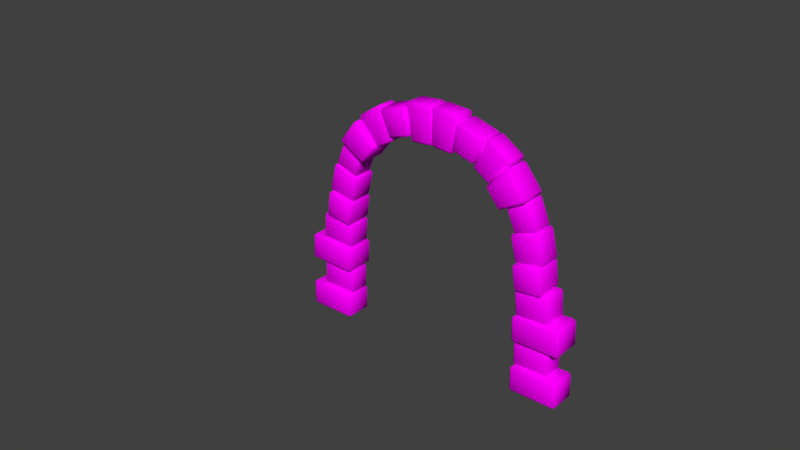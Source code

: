# Source: StoneArchway.blend  (saved by Blender 2.79.0; exported with 4.5.12 LTS)
import bpy
from mathutils import Matrix  # noqa: F401  (used for matrix-valued properties, if any)

bpy.ops.wm.read_factory_settings(use_empty=True)
scene = bpy.context.scene
scene.name = 'Scene'

# ---- collections
col_collection_1 = bpy.data.collections.new('Collection 1'); scene.collection.children.link(col_collection_1)

# ---- images (referenced by path relative to the original .blend; pixels are not part of the script)
import os
ASSET_DIR = os.environ.get("B2B_ASSET_DIR", "")  # directory of the original .blend (textures are referenced by path, not embedded)
HERE = os.path.dirname(os.path.abspath(__file__))  # packed textures are extracted next to this script under _unpacked/

def load_image(name, relpath, width, height, colorspace="sRGB"):
    """Load a texture the original file referenced (path relative to the .blend, or extracted next to this script)."""
    p = next((c for c in (os.path.join(HERE, relpath), os.path.join(ASSET_DIR, relpath)) if relpath and os.path.exists(c)), "")
    if p:
        img = bpy.data.images.load(p, check_existing=True)
        img.name = name
    else:  # same state as the original file: an image datablock whose file is absent (Cycles renders it pink)
        img = bpy.data.images.new(name, width, height)
        img.source = "FILE"
        img.filepath = "//" + (relpath or name)
    img.colorspace_settings.name = colorspace
    return img
img_stonearchwaytexture_png = load_image('StoneArchwayTexture.png', 'StoneArchwayTexture.png', 1024, 1024, 'sRGB')

# ---- materials (node trees are filled in below, after node groups)
mat_stonearchway = bpy.data.materials.new('StoneArchway')
mat_stonearchway.alpha_threshold = 0.0
mat_stonearchway.roughness = 0.5

# ---- material node trees
mat_stonearchway.use_nodes = True; mat_stonearchway.node_tree.nodes.clear()
_N = mat_stonearchway.node_tree.nodes; _L = mat_stonearchway.node_tree.links
n0 = _N.new('ShaderNodeOutputMaterial'); n0.name = 'Material Output'; n0.location = (300, 300)
n1 = _N.new('ShaderNodeBsdfDiffuse'); n1.name = 'Diffuse BSDF'; n1.location = (10, 300)
n2 = _N.new('ShaderNodeTexImage'); n2.name = 'Image Texture'; n2.location = (-180, 300)
n2.width = 140
n2.image = img_stonearchwaytexture_png
_L.new(n1.outputs[0], n0.inputs[0])
_L.new(n2.outputs[0], n1.inputs[0])
n0.is_active_output = True

# ---- world
world_world = bpy.data.worlds.new('World'); scene.world = world_world
world_world.color = (0.05088, 0.05088, 0.05088)
world_world.use_sun_shadow = False
world_world.sun_shadow_jitter_overblur = 0.0
world_world.cycles.sampling_method = 'MANUAL'

# ---- meshes
me_stonearchway = bpy.data.meshes.new('StoneArchway')
me_stonearchway.from_pydata([(-0.8252, 0.08876, 0.01942), (-0.8439, 0.08876, 0.0006983), (-0.8439, 0.1044, 0.01942), (-0.8252, -0.1166, 0.01942), (-0.8439, -0.1322, 0.01942), (-0.8439, -0.1166, 0.0006983), (-1.223, -0.1322, 0.01942), (-1.245, -0.1166, 0.01942), (-1.223, -0.1166, 0.0006983), (-1.223, 0.1044, 0.01942), (-1.223, 0.08876, 0.0006983), (-1.245, 0.08876, 0.01942), (-0.8439, 0.1044, 0.2084), (-0.8439, 0.08876, 0.2271), (-0.8252, 0.08876, 0.2084), (-0.8439, -0.1322, 0.2084), (-0.8252, -0.1166, 0.2084), (-0.8439, -0.1166, 0.2271), (-1.245, -0.1166, 0.2084), (-1.223, -0.1322, 0.2084), (-1.223, -0.1166, 0.2271), (-1.245, 0.08876, 0.2084), (-1.223, 0.08876, 0.2271), (-1.223, 0.1044, 0.2084), (-0.8252, 0.07887, 0.2462), (-0.8439, 0.07887, 0.2275), (-0.8439, 0.0945, 0.2462), (-0.8252, -0.07887, 0.2462), (-0.8439, -0.0945, 0.2462), (-0.8439, -0.07887, 0.2275), (-1.124, -0.0945, 0.2462), (-1.14, -0.07887, 0.2462), (-1.124, -0.07887, 0.2275), (-1.124, 0.0945, 0.2462), (-1.124, 0.07887, 0.2275), (-1.14, 0.07887, 0.2462), (-0.8439, 0.0945, 0.4352), (-0.8439, 0.07887, 0.454), (-0.8252, 0.07887, 0.4352), (-0.8439, -0.0945, 0.4352), (-0.8252, -0.07887, 0.4352), (-0.8439, -0.07887, 0.454), (-1.14, -0.07887, 0.4352), (-1.124, -0.0945, 0.4352), (-1.124, -0.07887, 0.454), (-1.14, 0.07887, 0.4352), (-1.124, 0.07887, 0.454), (-1.124, 0.0945, 0.4352), (-0.8252, 0.1166, 0.4723), (-0.8439, 0.1166, 0.4536), (-0.8439, 0.1322, 0.4723), (-0.8252, -0.1166, 0.4723), (-0.8439, -0.1322, 0.4723), (-0.8439, -0.1166, 0.4536), (-1.223, -0.1322, 0.4723), (-1.245, -0.1166, 0.4723), (-1.223, -0.1166, 0.4536), (-1.223, 0.1322, 0.4723), (-1.223, 0.1166, 0.4536), (-1.245, 0.1166, 0.4723), (-0.8439, 0.1322, 0.6613), (-0.8439, 0.1166, 0.68), (-0.8252, 0.1166, 0.6613), (-0.8439, -0.1322, 0.6613), (-0.8252, -0.1166, 0.6613), (-0.8439, -0.1166, 0.68), (-1.245, -0.1166, 0.6613), (-1.223, -0.1322, 0.6613), (-1.223, -0.1166, 0.68), (-1.245, 0.1166, 0.6613), (-1.223, 0.1166, 0.68), (-1.223, 0.1322, 0.6613), (-0.8403, 0.09772, 0.6985), (-0.859, 0.09772, 0.6798), (-0.859, 0.1134, 0.6985), (-0.8403, -0.09147, 0.6985), (-0.859, -0.1071, 0.6985), (-0.859, -0.09147, 0.6798), (-1.124, -0.1071, 0.6985), (-1.14, -0.09147, 0.6985), (-1.124, -0.09147, 0.6798), (-1.124, 0.1134, 0.6985), (-1.124, 0.09772, 0.6798), (-1.14, 0.09772, 0.6985), (-0.859, 0.1134, 0.8875), (-0.859, 0.09772, 0.9062), (-0.8403, 0.09772, 0.8875), (-0.859, -0.1071, 0.8875), (-0.8403, -0.09147, 0.8875), (-0.859, -0.09147, 0.9062), (-1.14, -0.09147, 0.8875), (-1.124, -0.1071, 0.8875), (-1.124, -0.09147, 0.9062), (-1.14, 0.09772, 0.8875), (-1.124, 0.09772, 0.9062), (-1.124, 0.1134, 0.8875), (-0.848, 0.1067, 0.9271), (-0.8637, 0.1067, 0.9084), (-0.8637, 0.1223, 0.9271), (-0.848, -0.1166, 0.9271), (-0.8637, -0.1322, 0.9271), (-0.8637, -0.1166, 0.9084), (-1.079, -0.1322, 0.9271), (-1.094, -0.1166, 0.9271), (-1.079, -0.1166, 0.9084), (-1.079, 0.1223, 0.9271), (-1.079, 0.1067, 0.9084), (-1.094, 0.1067, 0.9271), (-0.8637, 0.1223, 1.116), (-0.8637, 0.1067, 1.135), (-0.848, 0.1067, 1.116), (-0.8637, -0.1322, 1.116), (-0.848, -0.1166, 1.116), (-0.8637, -0.1166, 1.135), (-1.094, -0.1166, 1.116), (-1.079, -0.1322, 1.116), (-1.079, -0.1166, 1.135), (-1.094, 0.1067, 1.116), (-1.079, 0.1067, 1.135), (-1.079, 0.1223, 1.116), (-0.8536, 0.09665, 1.156), (-0.8708, 0.09665, 1.136), (-0.8708, 0.1138, 1.156), (-0.8536, -0.08676, 1.156), (-0.8708, -0.104, 1.156), (-0.8708, -0.08676, 1.136), (-1.089, -0.104, 1.156), (-1.106, -0.08676, 1.156), (-1.089, -0.08676, 1.136), (-1.089, 0.1138, 1.156), (-1.089, 0.09665, 1.136), (-1.106, 0.09665, 1.156), (-0.8708, 0.1138, 1.364), (-0.8708, 0.09665, 1.385), (-0.8536, 0.09665, 1.364), (-0.8708, -0.104, 1.364), (-0.8536, -0.08676, 1.364), (-0.8708, -0.08676, 1.385), (-1.106, -0.08676, 1.364), (-1.089, -0.104, 1.364), (-1.089, -0.08676, 1.385), (-1.106, 0.09665, 1.364), (-1.089, 0.09665, 1.385), (-1.089, 0.1138, 1.364), (-0.8802, 0.07887, 1.406), (-0.8959, 0.07887, 1.388), (-0.8959, 0.0945, 1.406), (-0.8802, -0.07887, 1.406), (-0.8959, -0.0945, 1.406), (-0.8959, -0.07887, 1.388), (-1.079, -0.0945, 1.406), (-1.094, -0.07887, 1.406), (-1.079, -0.07887, 1.388), (-1.079, 0.0945, 1.406), (-1.079, 0.07887, 1.388), (-1.094, 0.07887, 1.406), (-0.8959, 0.0945, 1.595), (-0.8959, 0.07887, 1.614), (-0.8802, 0.07887, 1.595), (-0.8959, -0.0945, 1.595), (-0.8802, -0.07887, 1.595), (-0.8959, -0.07887, 1.614), (-1.094, -0.07887, 1.595), (-1.079, -0.0945, 1.595), (-1.079, -0.07887, 1.614), (-1.094, 0.07887, 1.595), (-1.079, 0.07887, 1.614), (-1.079, 0.0945, 1.595), (-0.8366, 0.08676, 1.636), (-0.8538, 0.08676, 1.615), (-0.8538, 0.1039, 1.636), (-0.8366, -0.1245, 1.636), (-0.8538, -0.1417, 1.636), (-0.8538, -0.1245, 1.615), (-1.089, -0.1417, 1.636), (-1.106, -0.1245, 1.636), (-1.089, -0.1245, 1.615), (-1.089, 0.1039, 1.636), (-1.089, 0.08676, 1.615), (-1.106, 0.08676, 1.636), (-0.8538, 0.1039, 1.843), (-0.8538, 0.08676, 1.864), (-0.8366, 0.08676, 1.843), (-0.8538, -0.1417, 1.843), (-0.8366, -0.1245, 1.843), (-0.8538, -0.1245, 1.864), (-1.106, -0.1245, 1.843), (-1.089, -0.1417, 1.843), (-1.089, -0.1245, 1.864), (-1.106, 0.08676, 1.843), (-1.089, 0.08676, 1.864), (-1.089, 0.1039, 1.843), (-0.8182, 0.07887, 2.355), (-0.8379, 0.07887, 2.336), (-0.8379, 0.0945, 2.355), (-0.8182, -0.07887, 2.355), (-0.8379, -0.0945, 2.355), (-0.8379, -0.07887, 2.336), (-1.119, -0.0945, 2.355), (-1.139, -0.07887, 2.355), (-1.119, -0.07887, 2.336), (-1.119, 0.0945, 2.355), (-1.119, 0.07887, 2.336), (-1.139, 0.07887, 2.355), (-0.8379, 0.0945, 2.544), (-0.8379, 0.07887, 2.563), (-0.8182, 0.07887, 2.544), (-0.8379, -0.0945, 2.544), (-0.8182, -0.07887, 2.544), (-0.8379, -0.07887, 2.563), (-1.139, -0.07887, 2.544), (-1.119, -0.0945, 2.544), (-1.119, -0.07887, 2.563), (-1.139, 0.07887, 2.544), (-1.119, 0.07887, 2.563), (-1.119, 0.0945, 2.544), (-0.8313, 0.07887, 1.886), (-0.8515, 0.07887, 1.868), (-0.8515, 0.0945, 1.886), (-0.8313, -0.07887, 1.886), (-0.8515, -0.0945, 1.886), (-0.8515, -0.07887, 1.868), (-1.108, -0.0945, 1.886), (-1.128, -0.07887, 1.886), (-1.108, -0.07887, 1.868), (-1.108, 0.0945, 1.886), (-1.108, 0.07887, 1.868), (-1.128, 0.07887, 1.886), (-0.8515, 0.0945, 2.075), (-0.8515, 0.07887, 2.094), (-0.8313, 0.07887, 2.075), (-0.8515, -0.0945, 2.075), (-0.8313, -0.07887, 2.075), (-0.8515, -0.07887, 2.094), (-1.128, -0.07887, 2.075), (-1.108, -0.0945, 2.075), (-1.108, -0.07887, 2.094), (-1.128, 0.07887, 2.075), (-1.108, 0.07887, 2.094), (-1.108, 0.0945, 2.075), (-0.8603, 0.09872, 2.113), (-0.8766, 0.09872, 2.094), (-0.8766, 0.115, 2.113), (-0.8603, -0.09475, 2.113), (-0.8766, -0.111, 2.113), (-0.8766, -0.09475, 2.094), (-1.083, -0.111, 2.113), (-1.099, -0.09475, 2.113), (-1.083, -0.09475, 2.094), (-1.083, 0.115, 2.113), (-1.083, 0.09872, 2.094), (-1.099, 0.09872, 2.113), (-0.8766, 0.115, 2.317), (-0.8766, 0.09872, 2.336), (-0.8603, 0.09872, 2.317), (-0.8766, -0.111, 2.317), (-0.8603, -0.09475, 2.317), (-0.8766, -0.09475, 2.336), (-1.099, -0.09475, 2.317), (-1.083, -0.111, 2.317), (-1.083, -0.09475, 2.336), (-1.099, 0.09872, 2.317), (-1.083, 0.09872, 2.336), (-1.083, 0.115, 2.317)], [], [(12, 2, 9, 23), (1, 5, 8, 10), (7, 18, 21, 11), (13, 22, 20, 17), (4, 15, 19, 6), (0, 1, 2), (3, 4, 5), (6, 7, 8), (9, 10, 11), (12, 13, 14), (15, 16, 17), (18, 19, 20), (21, 22, 23), (0, 3, 5, 1), (1, 10, 9, 2), (2, 12, 14, 0), (4, 6, 8, 5), (3, 16, 15, 4), (7, 11, 10, 8), (6, 19, 18, 7), (11, 21, 23, 9), (13, 17, 16, 14), (12, 23, 22, 13), (17, 20, 19, 15), (20, 22, 21, 18), (0, 14, 16, 3), (36, 26, 33, 47), (25, 29, 32, 34), (31, 42, 45, 35), (37, 46, 44, 41), (28, 39, 43, 30), (24, 25, 26), (27, 28, 29), (30, 31, 32), (33, 34, 35), (36, 37, 38), (39, 40, 41), (42, 43, 44), (45, 46, 47), (24, 27, 29, 25), (25, 34, 33, 26), (26, 36, 38, 24), (28, 30, 32, 29), (27, 40, 39, 28), (31, 35, 34, 32), (30, 43, 42, 31), (35, 45, 47, 33), (37, 41, 40, 38), (36, 47, 46, 37), (41, 44, 43, 39), (44, 46, 45, 42), (24, 38, 40, 27), (60, 50, 57, 71), (49, 53, 56, 58), (55, 66, 69, 59), (61, 70, 68, 65), (52, 63, 67, 54), (48, 49, 50), (51, 52, 53), (54, 55, 56), (57, 58, 59), (60, 61, 62), (63, 64, 65), (66, 67, 68), (69, 70, 71), (48, 51, 53, 49), (49, 58, 57, 50), (50, 60, 62, 48), (52, 54, 56, 53), (51, 64, 63, 52), (55, 59, 58, 56), (54, 67, 66, 55), (59, 69, 71, 57), (61, 65, 64, 62), (60, 71, 70, 61), (65, 68, 67, 63), (68, 70, 69, 66), (48, 62, 64, 51), (84, 74, 81, 95), (73, 77, 80, 82), (79, 90, 93, 83), (85, 94, 92, 89), (76, 87, 91, 78), (72, 73, 74), (75, 76, 77), (78, 79, 80), (81, 82, 83), (84, 85, 86), (87, 88, 89), (90, 91, 92), (93, 94, 95), (72, 75, 77, 73), (73, 82, 81, 74), (74, 84, 86, 72), (76, 78, 80, 77), (75, 88, 87, 76), (79, 83, 82, 80), (78, 91, 90, 79), (83, 93, 95, 81), (85, 89, 88, 86), (84, 95, 94, 85), (89, 92, 91, 87), (92, 94, 93, 90), (72, 86, 88, 75), (108, 98, 105, 119), (97, 101, 104, 106), (103, 114, 117, 107), (109, 118, 116, 113), (100, 111, 115, 102), (96, 97, 98), (99, 100, 101), (102, 103, 104), (105, 106, 107), (108, 109, 110), (111, 112, 113), (114, 115, 116), (117, 118, 119), (96, 99, 101, 97), (97, 106, 105, 98), (98, 108, 110, 96), (100, 102, 104, 101), (99, 112, 111, 100), (103, 107, 106, 104), (102, 115, 114, 103), (107, 117, 119, 105), (109, 113, 112, 110), (108, 119, 118, 109), (113, 116, 115, 111), (116, 118, 117, 114), (96, 110, 112, 99), (132, 122, 129, 143), (121, 125, 128, 130), (127, 138, 141, 131), (133, 142, 140, 137), (124, 135, 139, 126), (120, 121, 122), (123, 124, 125), (126, 127, 128), (129, 130, 131), (132, 133, 134), (135, 136, 137), (138, 139, 140), (141, 142, 143), (120, 123, 125, 121), (121, 130, 129, 122), (122, 132, 134, 120), (124, 126, 128, 125), (123, 136, 135, 124), (127, 131, 130, 128), (126, 139, 138, 127), (131, 141, 143, 129), (133, 137, 136, 134), (132, 143, 142, 133), (137, 140, 139, 135), (140, 142, 141, 138), (120, 134, 136, 123), (156, 146, 153, 167), (145, 149, 152, 154), (151, 162, 165, 155), (157, 166, 164, 161), (148, 159, 163, 150), (144, 145, 146), (147, 148, 149), (150, 151, 152), (153, 154, 155), (156, 157, 158), (159, 160, 161), (162, 163, 164), (165, 166, 167), (144, 147, 149, 145), (145, 154, 153, 146), (146, 156, 158, 144), (148, 150, 152, 149), (147, 160, 159, 148), (151, 155, 154, 152), (150, 163, 162, 151), (155, 165, 167, 153), (157, 161, 160, 158), (156, 167, 166, 157), (161, 164, 163, 159), (164, 166, 165, 162), (144, 158, 160, 147), (180, 170, 177, 191), (169, 173, 176, 178), (175, 186, 189, 179), (181, 190, 188, 185), (172, 183, 187, 174), (168, 169, 170), (171, 172, 173), (174, 175, 176), (177, 178, 179), (180, 181, 182), (183, 184, 185), (186, 187, 188), (189, 190, 191), (168, 171, 173, 169), (169, 178, 177, 170), (170, 180, 182, 168), (172, 174, 176, 173), (171, 184, 183, 172), (175, 179, 178, 176), (174, 187, 186, 175), (179, 189, 191, 177), (181, 185, 184, 182), (180, 191, 190, 181), (185, 188, 187, 183), (188, 190, 189, 186), (168, 182, 184, 171), (204, 194, 201, 215), (193, 197, 200, 202), (199, 210, 213, 203), (205, 214, 212, 209), (196, 207, 211, 198), (192, 193, 194), (195, 196, 197), (198, 199, 200), (201, 202, 203), (204, 205, 206), (207, 208, 209), (210, 211, 212), (213, 214, 215), (192, 195, 197, 193), (193, 202, 201, 194), (194, 204, 206, 192), (196, 198, 200, 197), (195, 208, 207, 196), (199, 203, 202, 200), (198, 211, 210, 199), (203, 213, 215, 201), (205, 209, 208, 206), (204, 215, 214, 205), (209, 212, 211, 207), (212, 214, 213, 210), (192, 206, 208, 195), (228, 218, 225, 239), (217, 221, 224, 226), (223, 234, 237, 227), (229, 238, 236, 233), (220, 231, 235, 222), (216, 217, 218), (219, 220, 221), (222, 223, 224), (225, 226, 227), (228, 229, 230), (231, 232, 233), (234, 235, 236), (237, 238, 239), (216, 219, 221, 217), (217, 226, 225, 218), (218, 228, 230, 216), (220, 222, 224, 221), (219, 232, 231, 220), (223, 227, 226, 224), (222, 235, 234, 223), (227, 237, 239, 225), (229, 233, 232, 230), (228, 239, 238, 229), (233, 236, 235, 231), (236, 238, 237, 234), (216, 230, 232, 219), (252, 242, 249, 263), (241, 245, 248, 250), (247, 258, 261, 251), (253, 262, 260, 257), (244, 255, 259, 246), (240, 241, 242), (243, 244, 245), (246, 247, 248), (249, 250, 251), (252, 253, 254), (255, 256, 257), (258, 259, 260), (261, 262, 263), (240, 243, 245, 241), (241, 250, 249, 242), (242, 252, 254, 240), (244, 246, 248, 245), (243, 256, 255, 244), (247, 251, 250, 248), (246, 259, 258, 247), (251, 261, 263, 249), (253, 257, 256, 254), (252, 263, 262, 253), (257, 260, 259, 255), (260, 262, 261, 258), (240, 254, 256, 243)])
me_stonearchway.polygons.foreach_set('use_smooth', [True] * 286)
_uv = me_stonearchway.uv_layers.new(name='UVMap')
_uv.uv.foreach_set('vector', [0.7561, 0.6908, 0.6824, 0.6908, 0.6824, 0.5429, 0.7561, 0.5429, 0.6728, 0.6908, 0.5927, 0.6908, 0.5927, 0.5429, 0.6728, 0.5429, 0.5802, 0.5326, 0.5119, 0.532, 0.5095, 0.4581, 0.5778, 0.4586, 0.7656, 0.6908, 0.7656, 0.5429, 0.8457, 0.5429, 0.8457, 0.6908, 0.5832, 0.6908, 0.5095, 0.6908, 0.5095, 0.5429, 0.5832, 0.5429, 0.5835, 0.776, 0.5943, 0.7779, 0.5858, 0.7855, 0.5814, 0.7007, 0.5832, 0.6908, 0.5916, 0.6982, 0.5832, 0.5429, 0.5802, 0.5326, 0.592, 0.535, 0.5802, 0.4478, 0.5889, 0.4554, 0.5778, 0.4586, 0.512, 0.7855, 0.5037, 0.7781, 0.5139, 0.7756, 0.5095, 0.6908, 0.5118, 0.7003, 0.501, 0.6983, 0.5119, 0.532, 0.5095, 0.5429, 0.5009, 0.5353, 0.5095, 0.4581, 0.4977, 0.4556, 0.5065, 0.4478, 0.5835, 0.776, 0.5814, 0.7007, 0.5916, 0.6982, 0.5943, 0.7779, 0.6728, 0.6908, 0.6728, 0.5429, 0.6824, 0.5429, 0.6824, 0.6908, 0.5858, 0.7855, 0.512, 0.7855, 0.5139, 0.7756, 0.5835, 0.776, 0.5832, 0.6908, 0.5832, 0.5429, 0.5927, 0.5429, 0.5927, 0.6908, 0.5814, 0.7007, 0.5118, 0.7003, 0.5095, 0.6908, 0.5832, 0.6908, 0.5802, 0.5326, 0.5778, 0.4586, 0.5889, 0.4554, 0.592, 0.535, 0.5832, 0.5429, 0.5095, 0.5429, 0.5119, 0.532, 0.5802, 0.5326, 0.5778, 0.4586, 0.5095, 0.4581, 0.5065, 0.4478, 0.5802, 0.4478, 0.5037, 0.7781, 0.501, 0.6983, 0.5118, 0.7003, 0.5139, 0.7756, 0.7561, 0.6908, 0.7561, 0.5429, 0.7656, 0.5429, 0.7656, 0.6908, 0.5, 0.6908, 0.5, 0.5429, 0.5095, 0.5429, 0.5095, 0.6908, 0.5009, 0.5353, 0.4977, 0.4556, 0.5095, 0.4581, 0.5119, 0.532, 0.5835, 0.776, 0.5139, 0.7756, 0.5118, 0.7003, 0.5814, 0.7007, 0.2198, 0.5108, 0.2928, 0.5108, 0.2928, 0.6192, 0.2198, 0.6192, 0.3022, 0.5108, 0.3632, 0.5108, 0.3632, 0.6192, 0.3022, 0.6192, 0.3742, 0.6277, 0.4442, 0.628, 0.4455, 0.6867, 0.3755, 0.6864, 0.2104, 0.5108, 0.2104, 0.6192, 0.1495, 0.6192, 0.1495, 0.5108, 0.3726, 0.5108, 0.4456, 0.5108, 0.4456, 0.6192, 0.3726, 0.6192, 0.3729, 0.4432, 0.3621, 0.4413, 0.3706, 0.4338, 0.3744, 0.501, 0.3726, 0.5108, 0.3642, 0.5035, 0.3726, 0.6192, 0.3742, 0.6277, 0.3644, 0.6263, 0.3742, 0.6953, 0.3661, 0.6883, 0.3755, 0.6864, 0.4436, 0.4338, 0.4519, 0.4411, 0.4417, 0.4436, 0.4456, 0.5108, 0.4433, 0.5014, 0.454, 0.5033, 0.4442, 0.628, 0.4456, 0.6192, 0.4536, 0.6262, 0.4455, 0.6867, 0.4553, 0.6881, 0.4471, 0.6953, 0.3729, 0.4432, 0.3744, 0.501, 0.3642, 0.5035, 0.3621, 0.4413, 0.3022, 0.5108, 0.3022, 0.6192, 0.2928, 0.6192, 0.2928, 0.5108, 0.3706, 0.4338, 0.4436, 0.4338, 0.4417, 0.4436, 0.3729, 0.4432, 0.3726, 0.5108, 0.3726, 0.6192, 0.3632, 0.6192, 0.3632, 0.5108, 0.3744, 0.501, 0.4433, 0.5014, 0.4456, 0.5108, 0.3726, 0.5108, 0.3742, 0.6277, 0.3755, 0.6864, 0.3661, 0.6883, 0.3644, 0.6263, 0.3726, 0.6192, 0.4456, 0.6192, 0.4442, 0.628, 0.3742, 0.6277, 0.3755, 0.6864, 0.4455, 0.6867, 0.4471, 0.6953, 0.3742, 0.6953, 0.4519, 0.4411, 0.454, 0.5033, 0.4433, 0.5014, 0.4417, 0.4436, 0.2198, 0.5108, 0.2198, 0.6192, 0.2104, 0.6192, 0.2104, 0.5108, 0.455, 0.5108, 0.455, 0.6192, 0.4456, 0.6192, 0.4456, 0.5108, 0.4536, 0.6262, 0.4553, 0.6881, 0.4455, 0.6867, 0.4442, 0.628, 0.3729, 0.4432, 0.4417, 0.4436, 0.4433, 0.5014, 0.3744, 0.501, 0.7139, 0.7163, 0.782, 0.7163, 0.782, 0.8531, 0.7139, 0.8531, 0.7908, 0.7163, 0.8749, 0.7163, 0.8749, 0.8531, 0.7908, 0.8531, 0.8864, 0.8626, 0.9496, 0.8631, 0.9521, 0.9403, 0.8889, 0.9398, 0.7051, 0.7163, 0.7051, 0.8531, 0.621, 0.8531, 0.621, 0.7163, 0.8837, 0.7163, 0.9518, 0.7163, 0.9518, 0.8531, 0.8837, 0.8531, 0.8832, 0.6286, 0.8733, 0.6268, 0.8811, 0.6198, 0.8854, 0.7072, 0.8837, 0.7163, 0.876, 0.7096, 0.8837, 0.8531, 0.8864, 0.8626, 0.8756, 0.8603, 0.8867, 0.9498, 0.8788, 0.9428, 0.8889, 0.9398, 0.9492, 0.6198, 0.9569, 0.6266, 0.9475, 0.6289, 0.9518, 0.7163, 0.9498, 0.7076, 0.9596, 0.7094, 0.9496, 0.8631, 0.9518, 0.8531, 0.9598, 0.8601, 0.9521, 0.9403, 0.9629, 0.9426, 0.9549, 0.9498, 0.8832, 0.6286, 0.8854, 0.7072, 0.876, 0.7096, 0.8733, 0.6268, 0.7908, 0.7163, 0.7908, 0.8531, 0.782, 0.8531, 0.782, 0.7163, 0.8811, 0.6198, 0.9492, 0.6198, 0.9475, 0.6289, 0.8832, 0.6286, 0.8837, 0.7163, 0.8837, 0.8531, 0.8749, 0.8531, 0.8749, 0.7163, 0.8854, 0.7072, 0.9498, 0.7076, 0.9518, 0.7163, 0.8837, 0.7163, 0.8864, 0.8626, 0.8889, 0.9398, 0.8788, 0.9428, 0.8756, 0.8603, 0.8837, 0.8531, 0.9518, 0.8531, 0.9496, 0.8631, 0.8864, 0.8626, 0.8889, 0.9398, 0.9521, 0.9403, 0.9549, 0.9498, 0.8867, 0.9498, 0.9569, 0.6266, 0.9596, 0.7094, 0.9498, 0.7076, 0.9475, 0.6289, 0.7139, 0.7163, 0.7139, 0.8531, 0.7051, 0.8531, 0.7051, 0.7163, 0.9606, 0.7163, 0.9606, 0.8531, 0.9518, 0.8531, 0.9518, 0.7163, 0.9598, 0.8601, 0.9629, 0.9426, 0.9521, 0.9403, 0.9496, 0.8631, 0.8832, 0.6286, 0.9475, 0.6289, 0.9498, 0.7076, 0.8854, 0.7072, 0.267, 0.4755, 0.1939, 0.4755, 0.1939, 0.3727, 0.267, 0.3727, 0.1844, 0.4755, 0.1112, 0.4755, 0.1112, 0.3727, 0.1844, 0.3727, 0.1001, 0.3642, 0.02994, 0.3639, 0.02831, 0.2937, 0.09847, 0.294, 0.2765, 0.4755, 0.2765, 0.3727, 0.3497, 0.3727, 0.3497, 0.4755, 0.1017, 0.4755, 0.02858, 0.4755, 0.02858, 0.3727, 0.1017, 0.3727, 0.1018, 0.5543, 0.1125, 0.5562, 0.1041, 0.5637, 0.09989, 0.4853, 0.1017, 0.4755, 0.1101, 0.4827, 0.1017, 0.3727, 0.1001, 0.3642, 0.1099, 0.3656, 0.09983, 0.2852, 0.1079, 0.2922, 0.09847, 0.294, 0.03094, 0.5637, 0.02262, 0.5564, 0.03279, 0.5539, 0.02858, 0.4755, 0.03085, 0.4848, 0.02013, 0.4829, 0.02994, 0.3639, 0.02858, 0.3727, 0.02053, 0.3657, 0.02831, 0.2937, 0.01852, 0.2923, 0.02667, 0.2852, 0.1018, 0.5543, 0.09989, 0.4853, 0.1101, 0.4827, 0.1125, 0.5562, 0.1844, 0.4755, 0.1844, 0.3727, 0.1939, 0.3727, 0.1939, 0.4755, 0.1041, 0.5637, 0.03094, 0.5637, 0.03279, 0.5539, 0.1018, 0.5543, 0.1017, 0.4755, 0.1017, 0.3727, 0.1112, 0.3727, 0.1112, 0.4755, 0.09989, 0.4853, 0.03085, 0.4848, 0.02858, 0.4755, 0.1017, 0.4755, 0.1001, 0.3642, 0.09847, 0.294, 0.1079, 0.2922, 0.1099, 0.3656, 0.1017, 0.3727, 0.02858, 0.3727, 0.02994, 0.3639, 0.1001, 0.3642, 0.09847, 0.294, 0.02831, 0.2937, 0.02667, 0.2852, 0.09983, 0.2852, 0.02262, 0.5564, 0.02013, 0.4829, 0.03085, 0.4848, 0.03279, 0.5539, 0.267, 0.4755, 0.267, 0.3727, 0.2765, 0.3727, 0.2765, 0.4755, 0.01914, 0.4755, 0.01914, 0.3727, 0.02858, 0.3727, 0.02858, 0.4755, 0.02053, 0.3657, 0.01852, 0.2923, 0.02831, 0.2937, 0.02994, 0.3639, 0.1018, 0.5543, 0.03279, 0.5539, 0.03085, 0.4848, 0.09989, 0.4853, 0.7014, 0.3913, 0.7746, 0.3913, 0.7746, 0.4747, 0.7014, 0.4747, 0.7841, 0.3913, 0.8707, 0.3913, 0.8707, 0.4747, 0.7841, 0.4747, 0.8817, 0.4832, 0.952, 0.4835, 0.954, 0.566, 0.8837, 0.5657, 0.6919, 0.3913, 0.6919, 0.4747, 0.6053, 0.4747, 0.6053, 0.3913, 0.8801, 0.3913, 0.9534, 0.3913, 0.9534, 0.4747, 0.8801, 0.4747, 0.8795, 0.3, 0.8698, 0.2985, 0.8779, 0.2914, 0.8815, 0.3825, 0.8801, 0.3913, 0.8721, 0.3843, 0.8801, 0.4747, 0.8817, 0.4832, 0.872, 0.4818, 0.8823, 0.5745, 0.8743, 0.5676, 0.8837, 0.5657, 0.9512, 0.2914, 0.9592, 0.2984, 0.9498, 0.3003, 0.9534, 0.3913, 0.9518, 0.3828, 0.9615, 0.3842, 0.952, 0.4835, 0.9534, 0.4747, 0.9614, 0.4816, 0.954, 0.566, 0.9637, 0.5674, 0.9556, 0.5745, 0.8795, 0.3, 0.8815, 0.3825, 0.8721, 0.3843, 0.8698, 0.2985, 0.7841, 0.3913, 0.7841, 0.4747, 0.7746, 0.4747, 0.7746, 0.3913, 0.8779, 0.2914, 0.9512, 0.2914, 0.9498, 0.3003, 0.8795, 0.3, 0.8801, 0.3913, 0.8801, 0.4747, 0.8707, 0.4747, 0.8707, 0.3913, 0.8815, 0.3825, 0.9518, 0.3828, 0.9534, 0.3913, 0.8801, 0.3913, 0.8817, 0.4832, 0.8837, 0.5657, 0.8743, 0.5676, 0.872, 0.4818, 0.8801, 0.4747, 0.9534, 0.4747, 0.952, 0.4835, 0.8817, 0.4832, 0.8837, 0.5657, 0.954, 0.566, 0.9556, 0.5745, 0.8823, 0.5745, 0.9592, 0.2984, 0.9615, 0.3842, 0.9518, 0.3828, 0.9498, 0.3003, 0.7014, 0.3913, 0.7014, 0.4747, 0.6919, 0.4747, 0.6919, 0.3913, 0.9628, 0.3913, 0.9628, 0.4747, 0.9534, 0.4747, 0.9534, 0.3913, 0.9614, 0.4816, 0.9637, 0.5674, 0.954, 0.566, 0.952, 0.4835, 0.8795, 0.3, 0.9498, 0.3003, 0.9518, 0.3828, 0.8815, 0.3825, 0.6931, 0.1085, 0.7735, 0.1074, 0.7747, 0.1915, 0.6943, 0.1927, 0.7838, 0.1072, 0.8547, 0.1061, 0.856, 0.1903, 0.7851, 0.1914, 0.8683, 0.1996, 0.9454, 0.1987, 0.9479, 0.2669, 0.8709, 0.2677, 0.6827, 0.1087, 0.684, 0.1929, 0.6131, 0.1939, 0.6118, 0.1097, 0.8651, 0.106, 0.9455, 0.1048, 0.9467, 0.189, 0.8664, 0.1902, 0.8639, 0.02806, 0.8531, 0.02669, 0.862, 0.0187, 0.8665, 0.09625, 0.8651, 0.106, 0.8561, 0.09843, 0.8664, 0.1902, 0.8683, 0.1996, 0.8575, 0.1982, 0.8695, 0.2775, 0.8605, 0.2699, 0.8709, 0.2677, 0.9423, 0.01751, 0.9513, 0.02507, 0.941, 0.02726, 0.9455, 0.1048, 0.9435, 0.09544, 0.9543, 0.09682, 0.9454, 0.1987, 0.9467, 0.189, 0.9557, 0.1966, 0.9479, 0.2669, 0.9587, 0.2683, 0.9499, 0.2763, 0.8639, 0.02806, 0.8665, 0.09625, 0.8561, 0.09843, 0.8531, 0.02669, 0.7838, 0.1072, 0.7851, 0.1914, 0.7747, 0.1915, 0.7735, 0.1074, 0.862, 0.0187, 0.9423, 0.01751, 0.941, 0.02726, 0.8639, 0.02806, 0.8651, 0.106, 0.8664, 0.1902, 0.856, 0.1903, 0.8547, 0.1061, 0.8665, 0.09625, 0.9435, 0.09544, 0.9455, 0.1048, 0.8651, 0.106, 0.8683, 0.1996, 0.8709, 0.2677, 0.8605, 0.2699, 0.8575, 0.1982, 0.8664, 0.1902, 0.9467, 0.189, 0.9454, 0.1987, 0.8683, 0.1996, 0.8709, 0.2677, 0.9479, 0.2669, 0.9499, 0.2763, 0.8695, 0.2775, 0.9513, 0.02507, 0.9543, 0.09682, 0.9435, 0.09544, 0.941, 0.02726, 0.6931, 0.1085, 0.6943, 0.1927, 0.684, 0.1929, 0.6827, 0.1087, 0.9558, 0.1047, 0.9571, 0.1888, 0.9467, 0.189, 0.9455, 0.1048, 0.9557, 0.1966, 0.9587, 0.2683, 0.9479, 0.2669, 0.9454, 0.1987, 0.8639, 0.02806, 0.941, 0.02726, 0.9435, 0.09544, 0.8665, 0.09625, 0.2103, 0.2665, 0.2865, 0.2651, 0.2879, 0.3389, 0.2116, 0.3403, 0.2964, 0.265, 0.36, 0.2638, 0.3614, 0.3376, 0.2977, 0.3387, 0.3731, 0.3463, 0.4462, 0.3453, 0.4487, 0.4066, 0.3756, 0.4076, 0.2004, 0.2667, 0.2018, 0.3405, 0.1381, 0.3416, 0.1368, 0.2679, 0.3699, 0.2636, 0.4461, 0.2622, 0.4475, 0.336, 0.3712, 0.3374, 0.3686, 0.193, 0.3583, 0.1918, 0.3668, 0.1842, 0.3711, 0.2544, 0.3699, 0.2636, 0.3613, 0.2565, 0.3712, 0.3374, 0.3731, 0.3463, 0.3628, 0.345, 0.3743, 0.4169, 0.3657, 0.4097, 0.3756, 0.4076, 0.443, 0.1828, 0.4516, 0.1899, 0.4417, 0.192, 0.4461, 0.2622, 0.4442, 0.2533, 0.4545, 0.2546, 0.4462, 0.3453, 0.4475, 0.336, 0.456, 0.3432, 0.4487, 0.4066, 0.459, 0.4079, 0.4506, 0.4155, 0.3686, 0.193, 0.3711, 0.2544, 0.3613, 0.2565, 0.3583, 0.1918, 0.2964, 0.265, 0.2977, 0.3387, 0.2879, 0.3389, 0.2865, 0.2651, 0.3668, 0.1842, 0.443, 0.1828, 0.4417, 0.192, 0.3686, 0.193, 0.3699, 0.2636, 0.3712, 0.3374, 0.3614, 0.3376, 0.36, 0.2638, 0.3711, 0.2544, 0.4442, 0.2533, 0.4461, 0.2622, 0.3699, 0.2636, 0.3731, 0.3463, 0.3756, 0.4076, 0.3657, 0.4097, 0.3628, 0.345, 0.3712, 0.3374, 0.4475, 0.336, 0.4462, 0.3453, 0.3731, 0.3463, 0.3756, 0.4076, 0.4487, 0.4066, 0.4506, 0.4155, 0.3743, 0.4169, 0.4516, 0.1899, 0.4545, 0.2546, 0.4442, 0.2533, 0.4417, 0.192, 0.2103, 0.2665, 0.2116, 0.3403, 0.2018, 0.3405, 0.2004, 0.2667, 0.456, 0.2621, 0.4573, 0.3358, 0.4475, 0.336, 0.4461, 0.2622, 0.456, 0.3432, 0.459, 0.4079, 0.4487, 0.4066, 0.4462, 0.3453, 0.3686, 0.193, 0.4417, 0.192, 0.4442, 0.2533, 0.3711, 0.2544, 0.7546, 0.334, 0.6741, 0.334, 0.6741, 0.2431, 0.7546, 0.2431, 0.6638, 0.334, 0.582, 0.334, 0.582, 0.2431, 0.6638, 0.2431, 0.5698, 0.2337, 0.4926, 0.2334, 0.4908, 0.1551, 0.568, 0.1554, 0.765, 0.334, 0.765, 0.2431, 0.8468, 0.2431, 0.8468, 0.334, 0.5716, 0.334, 0.4912, 0.334, 0.4912, 0.2431, 0.5716, 0.2431, 0.5719, 0.422, 0.5827, 0.4236, 0.5737, 0.4314, 0.5701, 0.3437, 0.5716, 0.334, 0.5805, 0.3417, 0.5716, 0.2431, 0.5698, 0.2337, 0.5806, 0.2352, 0.5695, 0.1457, 0.5783, 0.1533, 0.568, 0.1554, 0.4933, 0.4314, 0.4844, 0.4237, 0.4948, 0.4217, 0.4912, 0.334, 0.493, 0.3434, 0.4822, 0.3418, 0.4926, 0.2334, 0.4912, 0.2431, 0.4823, 0.2354, 0.4908, 0.1551, 0.4801, 0.1535, 0.489, 0.1457, 0.5719, 0.422, 0.5701, 0.3437, 0.5805, 0.3417, 0.5827, 0.4236, 0.6638, 0.334, 0.6638, 0.2431, 0.6741, 0.2431, 0.6741, 0.334, 0.5737, 0.4314, 0.4933, 0.4314, 0.4948, 0.4217, 0.5719, 0.422, 0.5716, 0.334, 0.5716, 0.2431, 0.582, 0.2431, 0.582, 0.334, 0.5701, 0.3437, 0.493, 0.3434, 0.4912, 0.334, 0.5716, 0.334, 0.5698, 0.2337, 0.568, 0.1554, 0.5783, 0.1533, 0.5806, 0.2352, 0.5716, 0.2431, 0.4912, 0.2431, 0.4926, 0.2334, 0.5698, 0.2337, 0.568, 0.1554, 0.4908, 0.1551, 0.489, 0.1457, 0.5695, 0.1457, 0.4844, 0.4237, 0.4822, 0.3418, 0.493, 0.3434, 0.4948, 0.4217, 0.7546, 0.334, 0.7546, 0.2431, 0.765, 0.2431, 0.765, 0.334, 0.4808, 0.334, 0.4808, 0.2431, 0.4912, 0.2431, 0.4912, 0.334, 0.4823, 0.2354, 0.4801, 0.1535, 0.4908, 0.1551, 0.4926, 0.2334, 0.5719, 0.422, 0.4948, 0.4217, 0.493, 0.3434, 0.5701, 0.3437, 0.2232, 0.8019, 0.2963, 0.8019, 0.2963, 0.9108, 0.2232, 0.9108, 0.3058, 0.8019, 0.3668, 0.8019, 0.3668, 0.9108, 0.3058, 0.9108, 0.3788, 0.9205, 0.4474, 0.921, 0.449, 0.9787, 0.3804, 0.9782, 0.2137, 0.8019, 0.2137, 0.9108, 0.1527, 0.9108, 0.1527, 0.8019, 0.3763, 0.8019, 0.4494, 0.8019, 0.4494, 0.9108, 0.3763, 0.9108, 0.3767, 0.734, 0.3656, 0.732, 0.3742, 0.7243, 0.3783, 0.7917, 0.3763, 0.8019, 0.3678, 0.7944, 0.3763, 0.9108, 0.3788, 0.9205, 0.3677, 0.9185, 0.3783, 0.9883, 0.3699, 0.9809, 0.3804, 0.9782, 0.4473, 0.7243, 0.4558, 0.7318, 0.4453, 0.7345, 0.4494, 0.8019, 0.4469, 0.7922, 0.458, 0.7942, 0.4474, 0.921, 0.4494, 0.9108, 0.4579, 0.9182, 0.449, 0.9787, 0.4601, 0.9807, 0.4515, 0.9883, 0.3767, 0.734, 0.3783, 0.7917, 0.3678, 0.7944, 0.3656, 0.732, 0.3058, 0.8019, 0.3058, 0.9108, 0.2963, 0.9108, 0.2963, 0.8019, 0.3742, 0.7243, 0.4473, 0.7243, 0.4453, 0.7345, 0.3767, 0.734, 0.3763, 0.8019, 0.3763, 0.9108, 0.3668, 0.9108, 0.3668, 0.8019, 0.3783, 0.7917, 0.4469, 0.7922, 0.4494, 0.8019, 0.3763, 0.8019, 0.3788, 0.9205, 0.3804, 0.9782, 0.3699, 0.9809, 0.3677, 0.9185, 0.3763, 0.9108, 0.4494, 0.9108, 0.4474, 0.921, 0.3788, 0.9205, 0.3804, 0.9782, 0.449, 0.9787, 0.4515, 0.9883, 0.3783, 0.9883, 0.4558, 0.7318, 0.458, 0.7942, 0.4469, 0.7922, 0.4453, 0.7345, 0.2232, 0.8019, 0.2232, 0.9108, 0.2137, 0.9108, 0.2137, 0.8019, 0.4589, 0.8019, 0.4589, 0.9108, 0.4494, 0.9108, 0.4494, 0.8019, 0.4579, 0.9182, 0.4601, 0.9807, 0.449, 0.9787, 0.4474, 0.921, 0.3767, 0.734, 0.4453, 0.7345, 0.4469, 0.7922, 0.3783, 0.7917, 0.2626, 0.766, 0.1893, 0.766, 0.1893, 0.6667, 0.2626, 0.6667, 0.1799, 0.766, 0.1187, 0.766, 0.1187, 0.6667, 0.1799, 0.6667, 0.1066, 0.6568, 0.03819, 0.6563, 0.03655, 0.5987, 0.105, 0.5992, 0.272, 0.766, 0.272, 0.6667, 0.3332, 0.6667, 0.3332, 0.766, 0.1093, 0.766, 0.03605, 0.766, 0.03605, 0.6667, 0.1093, 0.6667, 0.1088, 0.834, 0.1201, 0.8361, 0.1114, 0.8438, 0.1072, 0.7764, 0.1093, 0.766, 0.1178, 0.7735, 0.1093, 0.6667, 0.1066, 0.6568, 0.1179, 0.6589, 0.1071, 0.5889, 0.1157, 0.5964, 0.105, 0.5992, 0.03819, 0.8438, 0.02969, 0.8363, 0.04033, 0.8335, 0.03605, 0.766, 0.0387, 0.7759, 0.0274, 0.7738, 0.03819, 0.6563, 0.03605, 0.6667, 0.02755, 0.6592, 0.03655, 0.5987, 0.02526, 0.5966, 0.03391, 0.5889, 0.1088, 0.834, 0.1072, 0.7764, 0.1178, 0.7735, 0.1201, 0.8361, 0.1799, 0.766, 0.1799, 0.6667, 0.1893, 0.6667, 0.1893, 0.766, 0.1114, 0.8438, 0.03819, 0.8438, 0.04033, 0.8335, 0.1088, 0.834, 0.1093, 0.766, 0.1093, 0.6667, 0.1187, 0.6667, 0.1187, 0.766, 0.1072, 0.7764, 0.0387, 0.7759, 0.03605, 0.766, 0.1093, 0.766, 0.1066, 0.6568, 0.105, 0.5992, 0.1157, 0.5964, 0.1179, 0.6589, 0.1093, 0.6667, 0.03605, 0.6667, 0.03819, 0.6563, 0.1066, 0.6568, 0.105, 0.5992, 0.03655, 0.5987, 0.03391, 0.5889, 0.1071, 0.5889, 0.02969, 0.8363, 0.0274, 0.7738, 0.0387, 0.7759, 0.04033, 0.8335, 0.2626, 0.766, 0.2626, 0.6667, 0.272, 0.6667, 0.272, 0.766, 0.0266, 0.766, 0.0266, 0.6667, 0.03605, 0.6667, 0.03605, 0.766, 0.02755, 0.6592, 0.02526, 0.5966, 0.03655, 0.5987, 0.03819, 0.6563, 0.1088, 0.834, 0.04033, 0.8335, 0.0387, 0.7759, 0.1072, 0.7764, 0.2754, 0.1772, 0.1967, 0.178, 0.1958, 0.09826, 0.2745, 0.09741, 0.1868, 0.1781, 0.112, 0.1789, 0.1111, 0.09917, 0.186, 0.09837, 0.09949, 0.0904, 0.02389, 0.0909, 0.02145, 0.01898, 0.09705, 0.01848, 0.2852, 0.1771, 0.2844, 0.09731, 0.3592, 0.0965, 0.3601, 0.1763, 0.1022, 0.1791, 0.02343, 0.1799, 0.02257, 0.1001, 0.1013, 0.09928, 0.1033, 0.2602, 0.1135, 0.2616, 0.1051, 0.2691, 0.1008, 0.1883, 0.1022, 0.1791, 0.1106, 0.1862, 0.1013, 0.09928, 0.09949, 0.0904, 0.1097, 0.09176, 0.09837, 0.009249, 0.1068, 0.01644, 0.09705, 0.01848, 0.02636, 0.2699, 0.01788, 0.2627, 0.02768, 0.2607, 0.02343, 0.1799, 0.02524, 0.1888, 0.015, 0.1874, 0.02389, 0.0909, 0.02257, 0.1001, 0.0141, 0.09293, 0.02145, 0.01898, 0.01121, 0.01762, 0.01964, 0.0101, 0.1033, 0.2602, 0.1008, 0.1883, 0.1106, 0.1862, 0.1135, 0.2616, 0.1868, 0.1781, 0.186, 0.09837, 0.1958, 0.09826, 0.1967, 0.178, 0.1051, 0.2691, 0.02636, 0.2699, 0.02768, 0.2607, 0.1033, 0.2602, 0.1022, 0.1791, 0.1013, 0.09928, 0.1111, 0.09917, 0.112, 0.1789, 0.1008, 0.1883, 0.02524, 0.1888, 0.02343, 0.1799, 0.1022, 0.1791, 0.09949, 0.0904, 0.09705, 0.01848, 0.1068, 0.01644, 0.1097, 0.09176, 0.1013, 0.09928, 0.02257, 0.1001, 0.02389, 0.0909, 0.09949, 0.0904, 0.09705, 0.01848, 0.02145, 0.01898, 0.01964, 0.0101, 0.09837, 0.009249, 0.01788, 0.2627, 0.015, 0.1874, 0.02524, 0.1888, 0.02768, 0.2607, 0.2754, 0.1772, 0.2745, 0.09741, 0.2844, 0.09731, 0.2852, 0.1771, 0.0136, 0.18, 0.01274, 0.1002, 0.02257, 0.1001, 0.02343, 0.1799, 0.0141, 0.09293, 0.01121, 0.01762, 0.02145, 0.01898, 0.02389, 0.0909, 0.1033, 0.2602, 0.02768, 0.2607, 0.02524, 0.1888, 0.1008, 0.1883])
me_stonearchway.materials.append(mat_stonearchway)
me_stonearchway.use_remesh_preserve_volume = False
me_stonearchway.use_remesh_preserve_attributes = False
me_stonearchway.use_mirror_vertex_groups = False
me_stonearchway.use_paint_bone_selection = False
me_stonearchway.use_paint_mask = True
me_stonearchway.update()

# ---- curves / text
cu_beziercurve = bpy.data.curves.new('BezierCurve', 'CURVE')
cu_beziercurve.dimensions = '3D'
_sp = cu_beziercurve.splines.new('BEZIER'); _sp.bezier_points.add(1)
_sp.bezier_points.foreach_set('co', [0.0, 0.0, 0.0, 2.0, 4.031e-07, -1.0])
_sp.bezier_points.foreach_set('handle_left', [-0.7071, -1.903e-08, -8.781e-08, 2.0, 2.687e-07, 1.192e-07])
_sp.bezier_points.foreach_set('handle_right', [1.107, 2.98e-08, 1.375e-07, 2.0, 5.374e-07, -2.0])
for _p, _l, _r in zip(_sp.bezier_points, ['ALIGNED', 'ALIGNED'], ['ALIGNED', 'ALIGNED']): _p.handle_left_type = _l; _p.handle_right_type = _r
_sp.order_u = 0
_sp.order_v = 0
cu_beziercurve.use_path = True
cu_beziercurve.use_path_clamp = True
cu_beziercurve.bevel_resolution = 0
cu_beziercurve.fill_mode = 'HALF'

# ---- objects
ob_beziercurve = bpy.data.objects.new('BezierCurve', cu_beziercurve)
ob_stonearchway = bpy.data.objects.new('StoneArchway', me_stonearchway)

# ---- transforms, parenting, visibility, modifiers, constraints
ob_beziercurve.location = (-1.0, 0.0, 0.0)
ob_beziercurve.rotation_euler = (-1.344e-07, -1.571, 0.0)
ob_beziercurve.lineart.crease_threshold = 0.0
ob_stonearchway.location = (0.0, 0.0, 0.0)
ob_stonearchway.lock_rotations_4d = False
ob_stonearchway.empty_display_type = 'ARROWS'
ob_stonearchway.lineart.crease_threshold = 0.0
_m = ob_stonearchway.modifiers.new('Curve', 'CURVE')
_m.object = ob_beziercurve
_m = ob_stonearchway.modifiers.new('Mirror', 'MIRROR')
_m.use_mirror_merge = False

# ---- collection membership
col_collection_1.objects.link(ob_beziercurve)
col_collection_1.objects.link(ob_stonearchway)

# ---- scene / render settings (as saved in the file)
scene.frame_start = 1; scene.frame_end = 250; scene.frame_set(1)
scene.render.engine = 'CYCLES'
scene.render.resolution_percentage = 50
scene.render.dither_intensity = 0.0
scene.cycles.use_denoising = False
scene.cycles.samples = 128
scene.cycles.sampling_pattern = 'TABULATED_SOBOL'
scene.cycles.use_adaptive_sampling = False
scene.cycles.use_light_tree = False
scene.cycles.blur_glossy = 0.0
scene.cycles.sample_clamp_indirect = 0.0
scene.view_settings.view_transform = 'Standard'
bpy.context.view_layer.update()

# ---- added for rendering (the .blend has no active camera and no usable light): camera, sun
cam_auto = bpy.data.cameras.new('AutoCamera')
cam_auto.lens = 50.0
cam_auto.sensor_width = 36.0
cam_auto.clip_end = 1000.0
ob_auto_camera = bpy.data.objects.new('AutoCamera', cam_auto)
scene.collection.objects.link(ob_auto_camera)
ob_auto_camera.location = (4.73469, -6.13465, 5.08977)
ob_auto_camera.rotation_euler = (1.09748, -7.21219e-08, 0.694738)
scene.camera = ob_auto_camera
light_auto_sun = bpy.data.lights.new('AutoSun', 'SUN')
light_auto_sun.energy = 3.0
light_auto_sun.angle = 0.0523599
ob_auto_sun = bpy.data.objects.new('AutoSun', light_auto_sun)
scene.collection.objects.link(ob_auto_sun)
ob_auto_sun.rotation_euler = (0.872665, 0.174533, 0.523599)
bpy.context.view_layer.update()
